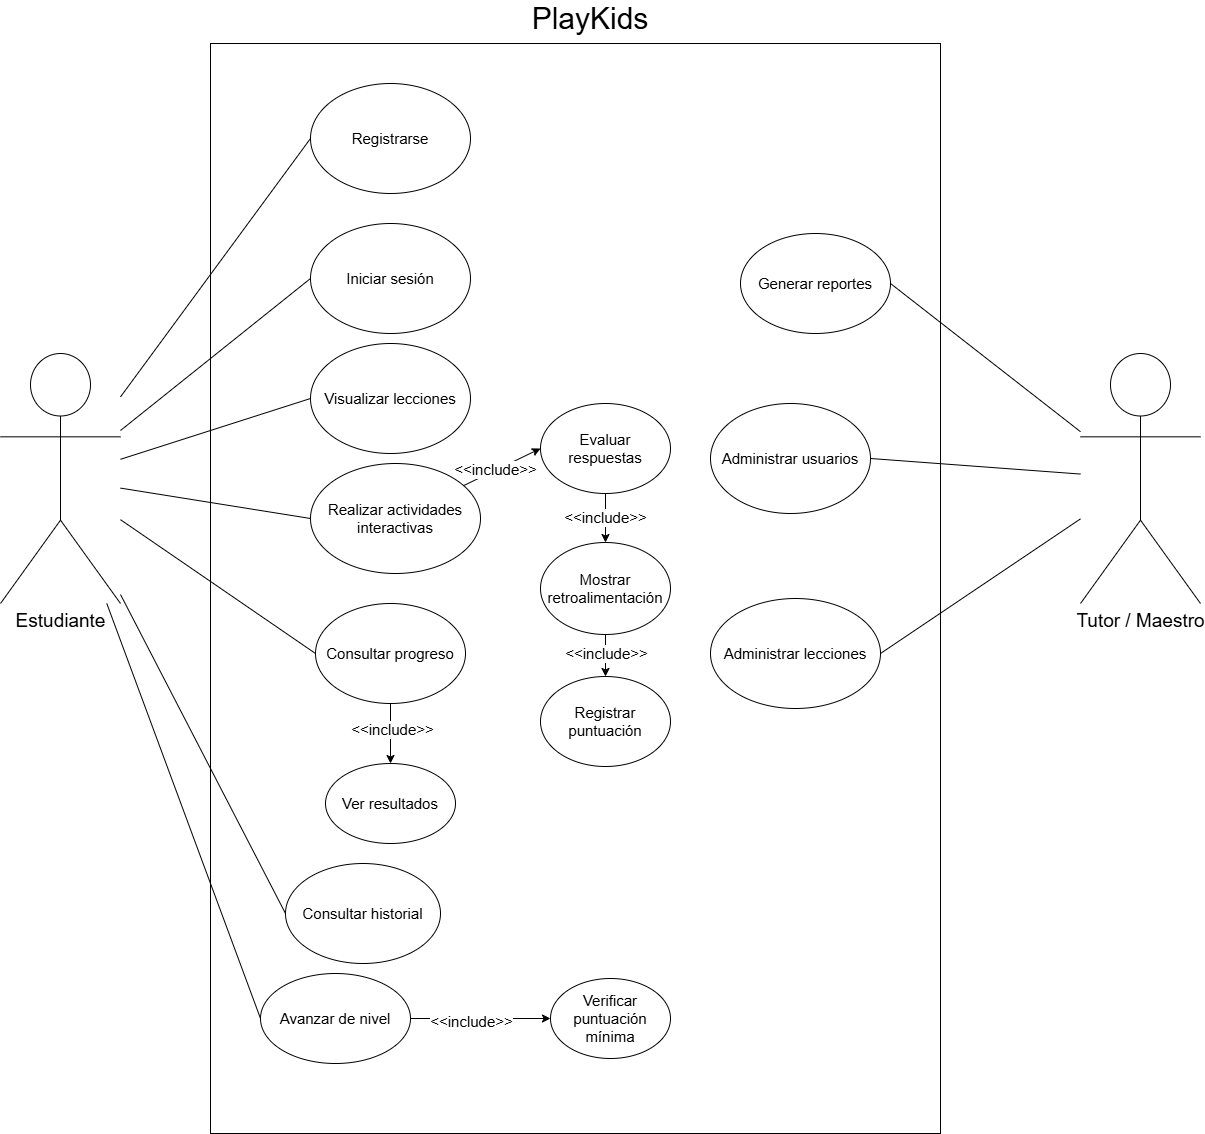

The diagram above was exported from draw.io. Its source (the exported page's mxGraphModel, read from the mxfile embedded in the PNG):
<mxGraphModel dx="1965" dy="1410" grid="1" gridSize="10" guides="1" tooltips="1" connect="1" arrows="1" fold="1" page="1" pageScale="1" pageWidth="1654" pageHeight="2336" math="0" shadow="0">
  <root>
    <mxCell id="0" />
    <mxCell id="1" parent="0" />
    <mxCell id="Ffes4H4zlGvR8avTh83o-2" parent="1" style="rounded=0;whiteSpace=wrap;html=1;" value="" vertex="1">
      <mxGeometry height="1090" width="730" x="510" y="490" as="geometry" />
    </mxCell>
    <mxCell id="Ffes4H4zlGvR8avTh83o-17" edge="1" parent="1" source="Ffes4H4zlGvR8avTh83o-3" style="rounded=0;orthogonalLoop=1;jettySize=auto;html=1;entryX=0;entryY=0.5;entryDx=0;entryDy=0;endArrow=none;endFill=0;" target="Ffes4H4zlGvR8avTh83o-6">
      <mxGeometry relative="1" as="geometry" />
    </mxCell>
    <mxCell id="Ffes4H4zlGvR8avTh83o-19" edge="1" parent="1" source="Ffes4H4zlGvR8avTh83o-3" style="rounded=0;orthogonalLoop=1;jettySize=auto;html=1;entryX=0;entryY=0.5;entryDx=0;entryDy=0;endArrow=none;endFill=0;" target="Ffes4H4zlGvR8avTh83o-7">
      <mxGeometry relative="1" as="geometry" />
    </mxCell>
    <mxCell id="Ffes4H4zlGvR8avTh83o-21" edge="1" parent="1" source="Ffes4H4zlGvR8avTh83o-3" style="rounded=0;orthogonalLoop=1;jettySize=auto;html=1;entryX=0;entryY=0.5;entryDx=0;entryDy=0;endArrow=none;endFill=0;" target="Ffes4H4zlGvR8avTh83o-8">
      <mxGeometry relative="1" as="geometry" />
    </mxCell>
    <mxCell id="Ffes4H4zlGvR8avTh83o-22" edge="1" parent="1" source="Ffes4H4zlGvR8avTh83o-3" style="rounded=0;orthogonalLoop=1;jettySize=auto;html=1;entryX=0;entryY=0.5;entryDx=0;entryDy=0;endArrow=none;endFill=0;" target="Ffes4H4zlGvR8avTh83o-9">
      <mxGeometry relative="1" as="geometry" />
    </mxCell>
    <mxCell id="Ffes4H4zlGvR8avTh83o-32" edge="1" parent="1" source="Ffes4H4zlGvR8avTh83o-3" style="rounded=0;orthogonalLoop=1;jettySize=auto;html=1;entryX=0;entryY=0.5;entryDx=0;entryDy=0;endArrow=none;endFill=0;" target="Ffes4H4zlGvR8avTh83o-10">
      <mxGeometry relative="1" as="geometry" />
    </mxCell>
    <mxCell id="Ffes4H4zlGvR8avTh83o-36" edge="1" parent="1" source="Ffes4H4zlGvR8avTh83o-3" style="rounded=0;orthogonalLoop=1;jettySize=auto;html=1;entryX=0;entryY=0.5;entryDx=0;entryDy=0;endArrow=none;endFill=0;" target="Ffes4H4zlGvR8avTh83o-11">
      <mxGeometry relative="1" as="geometry" />
    </mxCell>
    <mxCell id="Ffes4H4zlGvR8avTh83o-37" edge="1" parent="1" source="Ffes4H4zlGvR8avTh83o-3" style="rounded=0;orthogonalLoop=1;jettySize=auto;html=1;entryX=0;entryY=0.5;entryDx=0;entryDy=0;endArrow=none;endFill=0;" target="Ffes4H4zlGvR8avTh83o-12">
      <mxGeometry relative="1" as="geometry" />
    </mxCell>
    <mxCell id="Ffes4H4zlGvR8avTh83o-3" parent="1" style="shape=umlActor;verticalLabelPosition=bottom;verticalAlign=top;html=1;outlineConnect=0;fontSize=19;" value="Estudiante" vertex="1">
      <mxGeometry height="250" width="120" x="300" y="800" as="geometry" />
    </mxCell>
    <mxCell id="Ffes4H4zlGvR8avTh83o-39" edge="1" parent="1" source="Ffes4H4zlGvR8avTh83o-4" style="rounded=0;orthogonalLoop=1;jettySize=auto;html=1;entryX=1;entryY=0.5;entryDx=0;entryDy=0;endArrow=none;endFill=0;" target="Ffes4H4zlGvR8avTh83o-16">
      <mxGeometry relative="1" as="geometry" />
    </mxCell>
    <mxCell id="Ffes4H4zlGvR8avTh83o-40" edge="1" parent="1" source="Ffes4H4zlGvR8avTh83o-4" style="rounded=0;orthogonalLoop=1;jettySize=auto;html=1;entryX=1;entryY=0.5;entryDx=0;entryDy=0;endArrow=none;endFill=0;" target="Ffes4H4zlGvR8avTh83o-14">
      <mxGeometry relative="1" as="geometry" />
    </mxCell>
    <mxCell id="Ffes4H4zlGvR8avTh83o-41" edge="1" parent="1" source="Ffes4H4zlGvR8avTh83o-4" style="rounded=0;orthogonalLoop=1;jettySize=auto;html=1;entryX=1;entryY=0.5;entryDx=0;entryDy=0;endArrow=none;endFill=0;" target="Ffes4H4zlGvR8avTh83o-15">
      <mxGeometry relative="1" as="geometry" />
    </mxCell>
    <mxCell id="Ffes4H4zlGvR8avTh83o-4" parent="1" style="shape=umlActor;verticalLabelPosition=bottom;verticalAlign=top;html=1;outlineConnect=0;fontSize=19;" value="Tutor / Maestro" vertex="1">
      <mxGeometry height="250" width="120" x="1380" y="800" as="geometry" />
    </mxCell>
    <mxCell id="Ffes4H4zlGvR8avTh83o-5" parent="1" style="text;html=1;whiteSpace=wrap;strokeColor=none;fillColor=none;align=center;verticalAlign=middle;rounded=0;fontSize=30;" value="PlayKids" vertex="1">
      <mxGeometry height="30" width="60" x="860" y="450" as="geometry" />
    </mxCell>
    <mxCell id="Ffes4H4zlGvR8avTh83o-6" parent="1" style="ellipse;whiteSpace=wrap;html=1;fontSize=15;" value="Registrarse" vertex="1">
      <mxGeometry height="110" width="160" x="610" y="530" as="geometry" />
    </mxCell>
    <mxCell id="Ffes4H4zlGvR8avTh83o-7" parent="1" style="ellipse;whiteSpace=wrap;html=1;fontSize=15;" value="Iniciar sesión" vertex="1">
      <mxGeometry height="110" width="160" x="610" y="670" as="geometry" />
    </mxCell>
    <mxCell id="Ffes4H4zlGvR8avTh83o-8" parent="1" style="ellipse;whiteSpace=wrap;html=1;fontSize=15;" value="Visualizar lecciones" vertex="1">
      <mxGeometry height="110" width="160" x="610" y="790" as="geometry" />
    </mxCell>
    <mxCell id="Ffes4H4zlGvR8avTh83o-46" edge="1" parent="1" source="Ffes4H4zlGvR8avTh83o-9" style="rounded=0;orthogonalLoop=1;jettySize=auto;html=1;entryX=0;entryY=0.5;entryDx=0;entryDy=0;fontSize=15;" target="Ffes4H4zlGvR8avTh83o-23">
      <mxGeometry relative="1" as="geometry" />
    </mxCell>
    <mxCell id="Ffes4H4zlGvR8avTh83o-50" connectable="0" parent="Ffes4H4zlGvR8avTh83o-46" style="edgeLabel;html=1;align=center;verticalAlign=middle;resizable=0;points=[];fontSize=15;" value="&amp;lt;&amp;lt;include&amp;gt;&amp;gt;" vertex="1">
      <mxGeometry relative="1" x="-0.201" y="2" as="geometry">
        <mxPoint as="offset" />
      </mxGeometry>
    </mxCell>
    <mxCell id="Ffes4H4zlGvR8avTh83o-9" parent="1" style="ellipse;whiteSpace=wrap;html=1;fontSize=15;" value="Realizar actividades interactivas" vertex="1">
      <mxGeometry height="110" width="170" x="610" y="910" as="geometry" />
    </mxCell>
    <mxCell id="Ffes4H4zlGvR8avTh83o-34" edge="1" parent="1" source="Ffes4H4zlGvR8avTh83o-10" style="edgeStyle=orthogonalEdgeStyle;rounded=0;orthogonalLoop=1;jettySize=auto;html=1;entryX=0.5;entryY=0;entryDx=0;entryDy=0;" target="Ffes4H4zlGvR8avTh83o-13">
      <mxGeometry relative="1" as="geometry" />
    </mxCell>
    <mxCell id="Ffes4H4zlGvR8avTh83o-35" connectable="0" parent="Ffes4H4zlGvR8avTh83o-34" style="edgeLabel;html=1;align=center;verticalAlign=middle;resizable=0;points=[];fontSize=15;" value="&amp;lt;&amp;lt;include&amp;gt;&amp;gt;" vertex="1">
      <mxGeometry relative="1" x="-0.1576" y="1" as="geometry">
        <mxPoint as="offset" />
      </mxGeometry>
    </mxCell>
    <mxCell id="Ffes4H4zlGvR8avTh83o-10" parent="1" style="ellipse;whiteSpace=wrap;html=1;fontSize=15;" value="Consultar progreso" vertex="1">
      <mxGeometry height="100" width="150" x="615" y="1050" as="geometry" />
    </mxCell>
    <mxCell id="Ffes4H4zlGvR8avTh83o-11" parent="1" style="ellipse;whiteSpace=wrap;html=1;fontSize=15;" value="Consultar historial" vertex="1">
      <mxGeometry height="100" width="155" x="585" y="1310" as="geometry" />
    </mxCell>
    <mxCell id="Ffes4H4zlGvR8avTh83o-51" edge="1" parent="1" source="Ffes4H4zlGvR8avTh83o-12" style="edgeStyle=orthogonalEdgeStyle;rounded=0;orthogonalLoop=1;jettySize=auto;html=1;entryX=0;entryY=0.5;entryDx=0;entryDy=0;" target="Ffes4H4zlGvR8avTh83o-42">
      <mxGeometry relative="1" as="geometry" />
    </mxCell>
    <mxCell id="Ffes4H4zlGvR8avTh83o-52" connectable="0" parent="Ffes4H4zlGvR8avTh83o-51" style="edgeLabel;html=1;align=center;verticalAlign=middle;resizable=0;points=[];fontSize=15;" value="&amp;lt;&amp;lt;include&amp;gt;&amp;gt;" vertex="1">
      <mxGeometry relative="1" x="-0.1314" y="-2" as="geometry">
        <mxPoint as="offset" />
      </mxGeometry>
    </mxCell>
    <mxCell id="Ffes4H4zlGvR8avTh83o-12" parent="1" style="ellipse;whiteSpace=wrap;html=1;fontSize=15;" value="Avanzar de nivel" vertex="1">
      <mxGeometry height="90" width="150" x="560" y="1420" as="geometry" />
    </mxCell>
    <mxCell id="Ffes4H4zlGvR8avTh83o-13" parent="1" style="ellipse;whiteSpace=wrap;html=1;fontSize=15;" value="Ver resultados" vertex="1">
      <mxGeometry height="80" width="130" x="625" y="1210" as="geometry" />
    </mxCell>
    <mxCell id="Ffes4H4zlGvR8avTh83o-14" parent="1" style="ellipse;whiteSpace=wrap;html=1;fontSize=15;" value="Administrar usuarios" vertex="1">
      <mxGeometry height="110" width="160" x="1010" y="850" as="geometry" />
    </mxCell>
    <mxCell id="Ffes4H4zlGvR8avTh83o-15" parent="1" style="ellipse;whiteSpace=wrap;html=1;fontSize=15;" value=" Administrar lecciones" vertex="1">
      <mxGeometry height="110" width="170" x="1010" y="1045" as="geometry" />
    </mxCell>
    <mxCell id="Ffes4H4zlGvR8avTh83o-16" parent="1" style="ellipse;whiteSpace=wrap;html=1;fontSize=15;" value="Generar reportes" vertex="1">
      <mxGeometry height="100" width="150" x="1040" y="680" as="geometry" />
    </mxCell>
    <mxCell id="Ffes4H4zlGvR8avTh83o-27" edge="1" parent="1" source="Ffes4H4zlGvR8avTh83o-23" style="edgeStyle=orthogonalEdgeStyle;rounded=0;orthogonalLoop=1;jettySize=auto;html=1;entryX=0.5;entryY=0;entryDx=0;entryDy=0;" target="Ffes4H4zlGvR8avTh83o-26">
      <mxGeometry relative="1" as="geometry" />
    </mxCell>
    <mxCell id="Ffes4H4zlGvR8avTh83o-28" connectable="0" parent="Ffes4H4zlGvR8avTh83o-27" style="edgeLabel;html=1;align=center;verticalAlign=middle;resizable=0;points=[];fontSize=15;" value="&amp;lt;&amp;lt;include&amp;gt;&amp;gt;" vertex="1">
      <mxGeometry relative="1" x="-0.0597" y="-1" as="geometry">
        <mxPoint as="offset" />
      </mxGeometry>
    </mxCell>
    <mxCell id="Ffes4H4zlGvR8avTh83o-23" parent="1" style="ellipse;whiteSpace=wrap;html=1;fontSize=15;" value="Evaluar respuestas" vertex="1">
      <mxGeometry height="90" width="130" x="840" y="850" as="geometry" />
    </mxCell>
    <mxCell id="Ffes4H4zlGvR8avTh83o-30" edge="1" parent="1" source="Ffes4H4zlGvR8avTh83o-26" style="edgeStyle=orthogonalEdgeStyle;rounded=0;orthogonalLoop=1;jettySize=auto;html=1;entryX=0.5;entryY=0;entryDx=0;entryDy=0;" target="Ffes4H4zlGvR8avTh83o-29">
      <mxGeometry relative="1" as="geometry" />
    </mxCell>
    <mxCell id="Ffes4H4zlGvR8avTh83o-31" connectable="0" parent="Ffes4H4zlGvR8avTh83o-30" style="edgeLabel;html=1;align=center;verticalAlign=middle;resizable=0;points=[];fontSize=15;" value="&amp;lt;&amp;lt;include&amp;gt;&amp;gt;" vertex="1">
      <mxGeometry relative="1" x="-0.1315" as="geometry">
        <mxPoint as="offset" />
      </mxGeometry>
    </mxCell>
    <mxCell id="Ffes4H4zlGvR8avTh83o-26" parent="1" style="ellipse;whiteSpace=wrap;html=1;fontSize=15;" value="Mostrar retroalimentación" vertex="1">
      <mxGeometry height="92" width="130" x="840" y="989" as="geometry" />
    </mxCell>
    <mxCell id="Ffes4H4zlGvR8avTh83o-29" parent="1" style="ellipse;whiteSpace=wrap;html=1;fontSize=15;" value="Registrar puntuación" vertex="1">
      <mxGeometry height="90" width="130" x="840" y="1123" as="geometry" />
    </mxCell>
    <mxCell id="Ffes4H4zlGvR8avTh83o-42" parent="1" style="ellipse;whiteSpace=wrap;html=1;fontSize=15;" value="Verificar puntuación mínima" vertex="1">
      <mxGeometry height="80" width="120" x="850" y="1425" as="geometry" />
    </mxCell>
  </root>
</mxGraphModel>